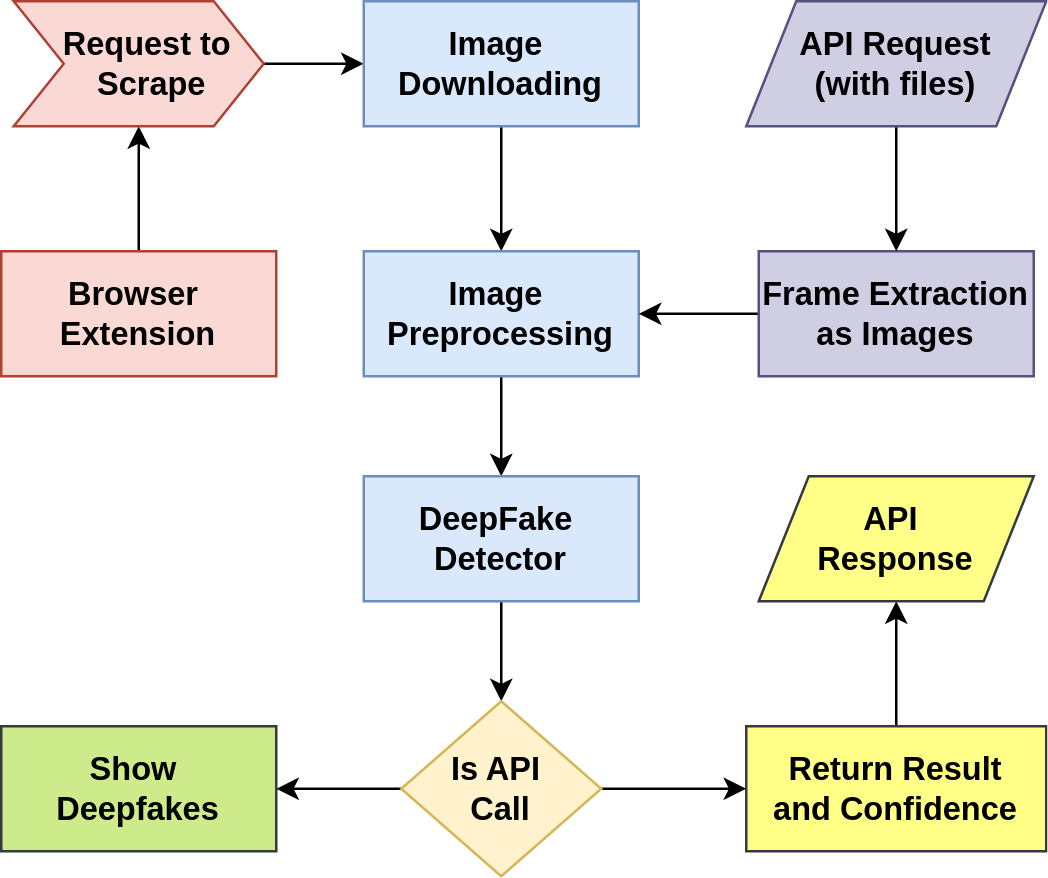

The diagram above was exported from draw.io. Its source (the exported page's mxGraphModel, read from the mxfile embedded in the PNG):
<mxGraphModel dx="780" dy="585" grid="1" gridSize="10" guides="1" tooltips="1" connect="1" arrows="1" fold="1" page="1" pageScale="1" pageWidth="827" pageHeight="1169" math="0" shadow="0">
  <root>
    <mxCell id="0" />
    <mxCell id="1" parent="0" />
    <mxCell id="19" style="edgeStyle=none;html=1;exitX=0.5;exitY=0;exitDx=0;exitDy=0;entryX=0.5;entryY=1;entryDx=0;entryDy=0;fontStyle=1;fontSize=13;" parent="1" source="2" target="3" edge="1">
      <mxGeometry relative="1" as="geometry" />
    </mxCell>
    <mxCell id="2" value="Browser &#10;Extension" style="rounded=0;whiteSpace=wrap;fillColor=#fad9d5;strokeColor=#ae4132;fontStyle=1;fontSize=13;" parent="1" vertex="1">
      <mxGeometry x="110" y="260" width="110" height="50" as="geometry" />
    </mxCell>
    <mxCell id="20" style="edgeStyle=none;html=1;exitX=1;exitY=0.5;exitDx=0;exitDy=0;entryX=0;entryY=0.5;entryDx=0;entryDy=0;fontStyle=1;fontSize=13;" parent="1" source="3" target="5" edge="1">
      <mxGeometry relative="1" as="geometry" />
    </mxCell>
    <mxCell id="3" value="Request to &#10;Scrape" style="shape=step;perimeter=stepPerimeter;whiteSpace=wrap;fixedSize=1;rounded=0;spacingLeft=11;fillColor=#fad9d5;strokeColor=#ae4132;fontStyle=1;fontSize=13;" parent="1" vertex="1">
      <mxGeometry x="115" y="160" width="100" height="50" as="geometry" />
    </mxCell>
    <mxCell id="21" style="edgeStyle=none;html=1;exitX=0.5;exitY=1;exitDx=0;exitDy=0;entryX=0.5;entryY=0;entryDx=0;entryDy=0;fontStyle=1;fontSize=13;" parent="1" source="5" target="7" edge="1">
      <mxGeometry relative="1" as="geometry" />
    </mxCell>
    <mxCell id="5" value="Image &#10;Downloading" style="whiteSpace=wrap;rounded=0;fillColor=#dae8fc;strokeColor=#6c8ebf;fontStyle=1;fontSize=13;" parent="1" vertex="1">
      <mxGeometry x="255" y="160" width="110" height="50" as="geometry" />
    </mxCell>
    <mxCell id="22" style="edgeStyle=none;html=1;exitX=0.5;exitY=1;exitDx=0;exitDy=0;entryX=0.5;entryY=0;entryDx=0;entryDy=0;fontStyle=1;fontSize=13;" parent="1" source="7" target="9" edge="1">
      <mxGeometry relative="1" as="geometry" />
    </mxCell>
    <mxCell id="7" value="Image &#10;Preprocessing" style="whiteSpace=wrap;rounded=0;fillColor=#dae8fc;strokeColor=#6c8ebf;fontStyle=1;fontSize=13;" parent="1" vertex="1">
      <mxGeometry x="255" y="260" width="110" height="50" as="geometry" />
    </mxCell>
    <mxCell id="23" style="edgeStyle=none;html=1;exitX=0.5;exitY=1;exitDx=0;exitDy=0;entryX=0.5;entryY=0;entryDx=0;entryDy=0;fontStyle=1;fontSize=13;" parent="1" source="9" target="18" edge="1">
      <mxGeometry relative="1" as="geometry" />
    </mxCell>
    <mxCell id="9" value="DeepFake &#10;Detector" style="whiteSpace=wrap;rounded=0;fillColor=#dae8fc;strokeColor=#6c8ebf;fontStyle=1;fontSize=13;" parent="1" vertex="1">
      <mxGeometry x="255" y="350" width="110" height="50" as="geometry" />
    </mxCell>
    <mxCell id="26" style="edgeStyle=none;html=1;exitX=0.5;exitY=0;exitDx=0;exitDy=0;entryX=0.5;entryY=1;entryDx=0;entryDy=0;fontStyle=1;fontSize=13;" parent="1" source="12" target="14" edge="1">
      <mxGeometry relative="1" as="geometry" />
    </mxCell>
    <mxCell id="12" value="Return Result&#10;and Confidence" style="rounded=0;whiteSpace=wrap;fillColor=#ffff88;strokeColor=#36393d;fontStyle=1;fontSize=13;" parent="1" vertex="1">
      <mxGeometry x="408" y="450" width="120" height="50" as="geometry" />
    </mxCell>
    <mxCell id="14" value="API &#10;Response" style="shape=parallelogram;perimeter=parallelogramPerimeter;whiteSpace=wrap;fixedSize=1;fillColor=#ffff88;strokeColor=#36393d;fontStyle=1;fontSize=13;" parent="1" vertex="1">
      <mxGeometry x="413" y="350" width="110" height="50" as="geometry" />
    </mxCell>
    <mxCell id="28" style="edgeStyle=none;html=1;exitX=0;exitY=0.5;exitDx=0;exitDy=0;entryX=1;entryY=0.5;entryDx=0;entryDy=0;fontStyle=1;fontSize=13;" parent="1" source="15" target="7" edge="1">
      <mxGeometry relative="1" as="geometry" />
    </mxCell>
    <mxCell id="15" value="Frame Extraction&#10;as Images" style="rounded=0;whiteSpace=wrap;fillColor=#d0cee2;strokeColor=#56517e;fontStyle=1;fontSize=13;" parent="1" vertex="1">
      <mxGeometry x="413" y="260" width="110" height="50" as="geometry" />
    </mxCell>
    <mxCell id="27" style="edgeStyle=none;html=1;exitX=0.5;exitY=1;exitDx=0;exitDy=0;entryX=0.5;entryY=0;entryDx=0;entryDy=0;fontStyle=1;fontSize=13;" parent="1" source="16" target="15" edge="1">
      <mxGeometry relative="1" as="geometry" />
    </mxCell>
    <mxCell id="16" value="API Request&#10;(with files)" style="shape=parallelogram;perimeter=parallelogramPerimeter;whiteSpace=wrap;fixedSize=1;fillColor=#d0cee2;strokeColor=#56517e;fontStyle=1;fontSize=13;" parent="1" vertex="1">
      <mxGeometry x="408" y="160" width="120" height="50" as="geometry" />
    </mxCell>
    <mxCell id="17" value="Show &#10;Deepfakes" style="rounded=0;whiteSpace=wrap;fillColor=#cdeb8b;strokeColor=#36393d;fontStyle=1;fontSize=13;" parent="1" vertex="1">
      <mxGeometry x="110" y="450" width="110" height="50" as="geometry" />
    </mxCell>
    <mxCell id="24" style="edgeStyle=none;html=1;exitX=0;exitY=0.5;exitDx=0;exitDy=0;entryX=1;entryY=0.5;entryDx=0;entryDy=0;fontStyle=1;fontSize=13;" parent="1" source="18" target="17" edge="1">
      <mxGeometry relative="1" as="geometry" />
    </mxCell>
    <mxCell id="25" style="edgeStyle=none;html=1;exitX=1;exitY=0.5;exitDx=0;exitDy=0;entryX=0;entryY=0.5;entryDx=0;entryDy=0;fontStyle=1;fontSize=13;" parent="1" source="18" target="12" edge="1">
      <mxGeometry relative="1" as="geometry" />
    </mxCell>
    <mxCell id="18" value="Is API &#10;Call" style="rhombus;whiteSpace=wrap;fillColor=#fff2cc;strokeColor=#d6b656;fontStyle=1;fontSize=13;" parent="1" vertex="1">
      <mxGeometry x="270" y="440" width="80" height="70" as="geometry" />
    </mxCell>
  </root>
</mxGraphModel>